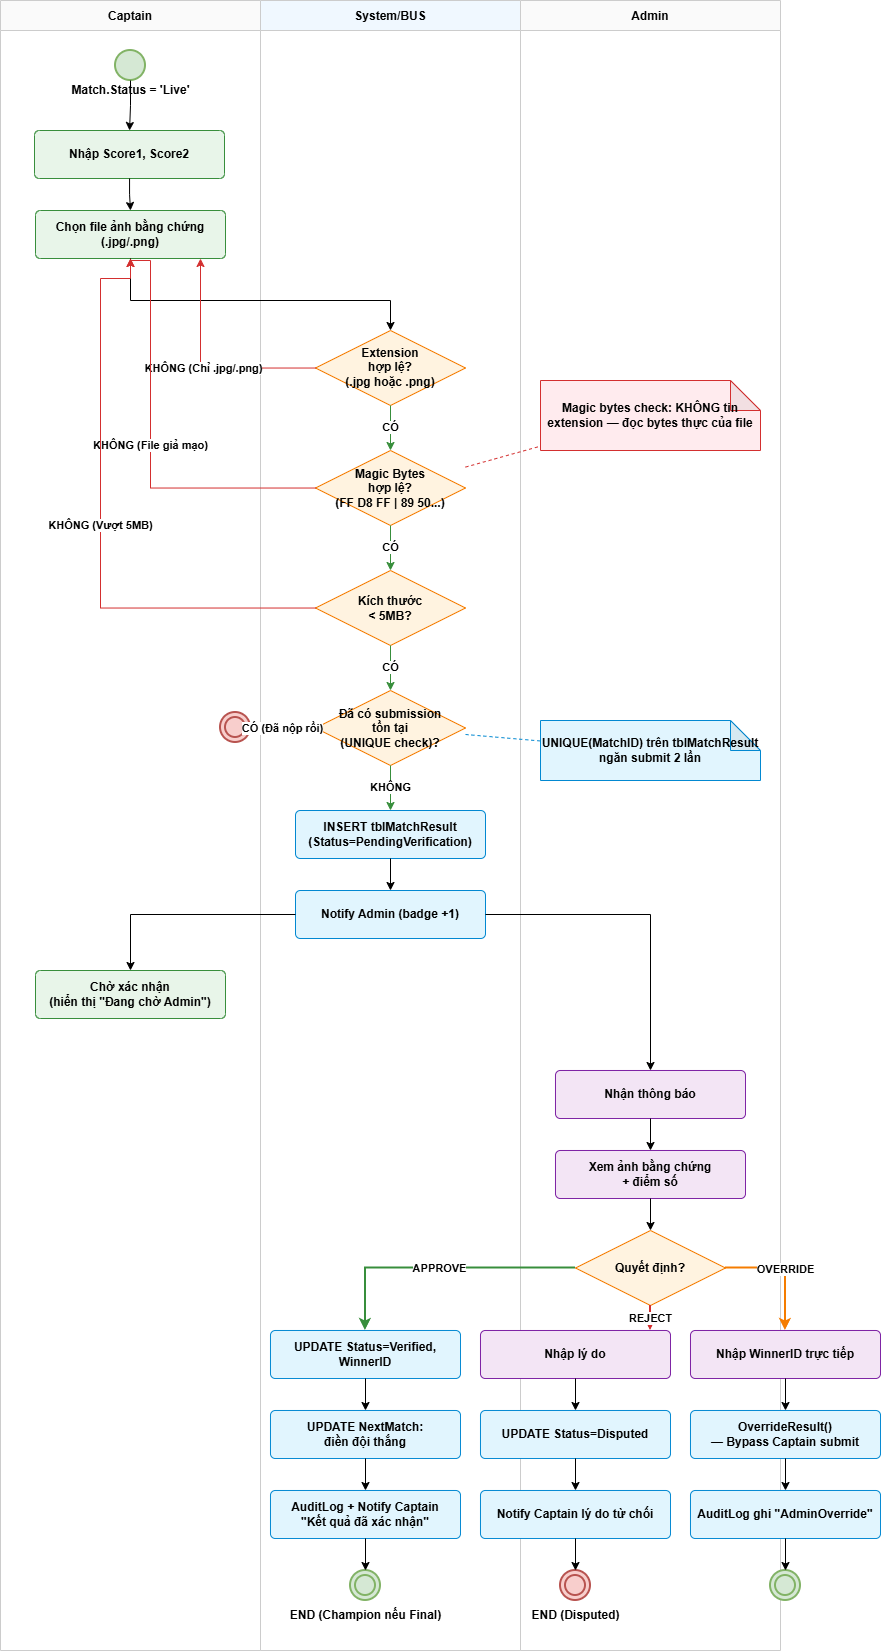

The diagram above was exported from draw.io. Its source (the exported page's mxGraphModel, read from the mxfile embedded in the PNG):
<mxGraphModel dx="1678" dy="954" grid="1" gridSize="10" guides="1" tooltips="1" connect="1" arrows="1" fold="1" page="1" pageScale="1" pageWidth="827" pageHeight="1169" math="0" shadow="0">
  <root>
    <mxCell id="0" />
    <mxCell id="1" parent="0" />
    <mxCell id="FF5R-uas7uZhIsboqqcY-1" parent="1" style="swimlane;horizontal=1;startSize=30;fillColor=#FAFAFA;strokeColor=#CCCCCC;fontStyle=1;" value="Captain" vertex="1">
      <mxGeometry height="1650" width="260" x="380" y="390" as="geometry" />
    </mxCell>
    <mxCell id="FF5R-uas7uZhIsboqqcY-8" parent="FF5R-uas7uZhIsboqqcY-1" style="shape=rectangle;rounded=1;arcSize=10;fillColor=#E8F5E9;strokeColor=#388E3C;fontColor=#000000;fontStyle=1;whiteSpace=wrap;" value="Nhập Score1, Score2" vertex="1">
      <mxGeometry height="48" width="190" x="34" y="130" as="geometry" />
    </mxCell>
    <mxCell id="FF5R-uas7uZhIsboqqcY-9" parent="FF5R-uas7uZhIsboqqcY-1" style="shape=rectangle;rounded=1;arcSize=10;fillColor=#E8F5E9;strokeColor=#388E3C;fontColor=#000000;fontStyle=1;whiteSpace=wrap;" value="Chọn file ảnh bằng chứng&#10;(.jpg/.png)" vertex="1">
      <mxGeometry height="48" width="190" x="35" y="210" as="geometry" />
    </mxCell>
    <mxCell id="FF5R-uas7uZhIsboqqcY-36" edge="1" parent="FF5R-uas7uZhIsboqqcY-1" source="FF5R-uas7uZhIsboqqcY-8" style="edgeStyle=orthogonalEdgeStyle;rounded=0;html=1;endArrow=classic;strokeColor=#000000;" target="FF5R-uas7uZhIsboqqcY-9">
      <mxGeometry relative="1" as="geometry" />
    </mxCell>
    <mxCell id="FF5R-uas7uZhIsboqqcY-2" parent="1" style="swimlane;horizontal=1;startSize=30;fillColor=#F0F8FF;strokeColor=#CCCCCC;fontStyle=1;" value="System/BUS" vertex="1">
      <mxGeometry height="1650" width="260" x="640" y="390" as="geometry" />
    </mxCell>
    <mxCell id="FF5R-uas7uZhIsboqqcY-3" parent="1" style="swimlane;horizontal=1;startSize=30;fillColor=#FAFAFA;strokeColor=#CCCCCC;fontStyle=1;" value="Admin" vertex="1">
      <mxGeometry height="1650" width="260" x="900" y="390" as="geometry" />
    </mxCell>
    <mxCell id="FF5R-uas7uZhIsboqqcY-4" parent="1" style="shape=note;whiteSpace=wrap;html=1;backgroundOutline=1;darkOpacity=0.05;fillColor=#FFEBEE;strokeColor=#D32F2F;fontColor=#000000;fontStyle=1;" value="Magic bytes check: KHÔNG tin extension — đọc bytes thực của file" vertex="1">
      <mxGeometry height="70" width="220" x="920" y="770" as="geometry" />
    </mxCell>
    <mxCell id="FF5R-uas7uZhIsboqqcY-5" parent="1" style="shape=note;whiteSpace=wrap;html=1;backgroundOutline=1;darkOpacity=0.05;fillColor=#E1F5FE;strokeColor=#0288D1;fontColor=#000000;fontStyle=1;" value="UNIQUE(MatchID) trên tblMatchResult ngăn submit 2 lần" vertex="1">
      <mxGeometry height="60" width="220" x="920" y="1110" as="geometry" />
    </mxCell>
    <mxCell id="FF5R-uas7uZhIsboqqcY-6" parent="1" style="shape=ellipse;fillColor=#D5E8D4;strokeColor=#82B366;strokeWidth=2;" value="" vertex="1">
      <mxGeometry height="30" width="30" x="495" y="440" as="geometry" />
    </mxCell>
    <mxCell id="FF5R-uas7uZhIsboqqcY-7" parent="1" style="text;html=1;strokeColor=none;fillColor=none;align=center;verticalAlign=middle;fontStyle=1;fontColor=#000000;" value="Match.Status = 'Live'" vertex="1">
      <mxGeometry height="20" width="140" x="440" y="470" as="geometry" />
    </mxCell>
    <mxCell id="FF5R-uas7uZhIsboqqcY-10" parent="1" style="shape=rhombus;fillColor=#FFF3E0;strokeColor=#F57C00;fontColor=#000000;fontStyle=1;whiteSpace=wrap;" value="Extension&#10;hợp lệ?&#10;(.jpg hoặc .png)" vertex="1">
      <mxGeometry height="75" width="150" x="695" y="720" as="geometry" />
    </mxCell>
    <mxCell id="FF5R-uas7uZhIsboqqcY-11" parent="1" style="shape=rhombus;fillColor=#FFF3E0;strokeColor=#F57C00;fontColor=#000000;fontStyle=1;whiteSpace=wrap;" value="Magic Bytes&#10;hợp lệ?&#10;(FF D8 FF | 89 50...)" vertex="1">
      <mxGeometry height="75" width="150" x="695" y="840" as="geometry" />
    </mxCell>
    <mxCell id="FF5R-uas7uZhIsboqqcY-12" parent="1" style="shape=rhombus;fillColor=#FFF3E0;strokeColor=#F57C00;fontColor=#000000;fontStyle=1;whiteSpace=wrap;" value="Kích thước&#10;&lt; 5MB?" vertex="1">
      <mxGeometry height="75" width="150" x="695" y="960" as="geometry" />
    </mxCell>
    <mxCell id="FF5R-uas7uZhIsboqqcY-13" parent="1" style="shape=rhombus;fillColor=#FFF3E0;strokeColor=#F57C00;fontColor=#000000;fontStyle=1;whiteSpace=wrap;" value="Đã có submission&#10;tồn tại&#10;(UNIQUE check)?" vertex="1">
      <mxGeometry height="75" width="150" x="695" y="1080" as="geometry" />
    </mxCell>
    <mxCell id="FF5R-uas7uZhIsboqqcY-14" parent="1" style="shape=ellipse;shape=doubleEllipse;fillColor=#F8CECC;strokeColor=#B85450;strokeWidth=2;" value="" vertex="1">
      <mxGeometry height="30" width="30" x="600" y="1102" as="geometry" />
    </mxCell>
    <mxCell id="FF5R-uas7uZhIsboqqcY-15" parent="1" style="shape=rectangle;rounded=1;arcSize=10;fillColor=#E1F5FE;strokeColor=#0288D1;fontColor=#000000;fontStyle=1;whiteSpace=wrap;" value="INSERT tblMatchResult&#10;(Status=PendingVerification)" vertex="1">
      <mxGeometry height="48" width="190" x="675" y="1200" as="geometry" />
    </mxCell>
    <mxCell id="FF5R-uas7uZhIsboqqcY-16" parent="1" style="shape=rectangle;rounded=1;arcSize=10;fillColor=#E1F5FE;strokeColor=#0288D1;fontColor=#000000;fontStyle=1;whiteSpace=wrap;" value="Notify Admin (badge +1)" vertex="1">
      <mxGeometry height="48" width="190" x="675" y="1280" as="geometry" />
    </mxCell>
    <mxCell id="FF5R-uas7uZhIsboqqcY-17" parent="1" style="shape=rectangle;rounded=1;arcSize=10;fillColor=#E8F5E9;strokeColor=#388E3C;fontColor=#000000;fontStyle=1;whiteSpace=wrap;" value="Chờ xác nhận&#10;(hiển thị &quot;Đang chờ Admin&quot;)" vertex="1">
      <mxGeometry height="48" width="190" x="415" y="1360" as="geometry" />
    </mxCell>
    <mxCell id="FF5R-uas7uZhIsboqqcY-18" parent="1" style="shape=rectangle;rounded=1;arcSize=10;fillColor=#F3E5F5;strokeColor=#7B1FA2;fontColor=#000000;fontStyle=1;whiteSpace=wrap;" value="Nhận thông báo" vertex="1">
      <mxGeometry height="48" width="190" x="935" y="1460" as="geometry" />
    </mxCell>
    <mxCell id="FF5R-uas7uZhIsboqqcY-19" parent="1" style="shape=rectangle;rounded=1;arcSize=10;fillColor=#F3E5F5;strokeColor=#7B1FA2;fontColor=#000000;fontStyle=1;whiteSpace=wrap;" value="Xem ảnh bằng chứng&#10;+ điểm số" vertex="1">
      <mxGeometry height="48" width="190" x="935" y="1540" as="geometry" />
    </mxCell>
    <mxCell id="FF5R-uas7uZhIsboqqcY-20" parent="1" style="shape=rhombus;fillColor=#FFF3E0;strokeColor=#F57C00;fontColor=#000000;fontStyle=1;whiteSpace=wrap;" value="Quyết định?" vertex="1">
      <mxGeometry height="75" width="150" x="955" y="1620" as="geometry" />
    </mxCell>
    <mxCell id="FF5R-uas7uZhIsboqqcY-21" parent="1" style="shape=rectangle;rounded=1;arcSize=10;fillColor=#E1F5FE;strokeColor=#0288D1;fontColor=#000000;fontStyle=1;whiteSpace=wrap;" value="UPDATE Status=Verified,&#10;WinnerID" vertex="1">
      <mxGeometry height="48" width="190" x="650" y="1720" as="geometry" />
    </mxCell>
    <mxCell id="FF5R-uas7uZhIsboqqcY-22" parent="1" style="shape=rectangle;rounded=1;arcSize=10;fillColor=#E1F5FE;strokeColor=#0288D1;fontColor=#000000;fontStyle=1;whiteSpace=wrap;" value="UPDATE NextMatch:&#10;điền đội thắng" vertex="1">
      <mxGeometry height="48" width="190" x="650" y="1800" as="geometry" />
    </mxCell>
    <mxCell id="FF5R-uas7uZhIsboqqcY-23" parent="1" style="shape=rectangle;rounded=1;arcSize=10;fillColor=#E1F5FE;strokeColor=#0288D1;fontColor=#000000;fontStyle=1;whiteSpace=wrap;" value="AuditLog + Notify Captain&#10;&quot;Kết quả đã xác nhận&quot;" vertex="1">
      <mxGeometry height="48" width="190" x="650" y="1880" as="geometry" />
    </mxCell>
    <mxCell id="FF5R-uas7uZhIsboqqcY-24" parent="1" style="shape=ellipse;shape=doubleEllipse;fillColor=#D5E8D4;strokeColor=#82B366;strokeWidth=2;" value="" vertex="1">
      <mxGeometry height="30" width="30" x="730" y="1960" as="geometry" />
    </mxCell>
    <mxCell id="FF5R-uas7uZhIsboqqcY-25" parent="1" style="text;html=1;strokeColor=none;fillColor=none;align=center;verticalAlign=middle;fontStyle=1;fontColor=#000000;" value="END (Champion nếu Final)" vertex="1">
      <mxGeometry height="20" width="150" x="670" y="1995" as="geometry" />
    </mxCell>
    <mxCell id="FF5R-uas7uZhIsboqqcY-26" parent="1" style="shape=rectangle;rounded=1;arcSize=10;fillColor=#F3E5F5;strokeColor=#7B1FA2;fontColor=#000000;fontStyle=1;whiteSpace=wrap;" value="Nhập lý do" vertex="1">
      <mxGeometry height="48" width="190" x="860" y="1720" as="geometry" />
    </mxCell>
    <mxCell id="FF5R-uas7uZhIsboqqcY-27" parent="1" style="shape=rectangle;rounded=1;arcSize=10;fillColor=#E1F5FE;strokeColor=#0288D1;fontColor=#000000;fontStyle=1;whiteSpace=wrap;" value="UPDATE Status=Disputed" vertex="1">
      <mxGeometry height="48" width="190" x="860" y="1800" as="geometry" />
    </mxCell>
    <mxCell id="FF5R-uas7uZhIsboqqcY-28" parent="1" style="shape=rectangle;rounded=1;arcSize=10;fillColor=#E1F5FE;strokeColor=#0288D1;fontColor=#000000;fontStyle=1;whiteSpace=wrap;" value="Notify Captain lý do từ chối" vertex="1">
      <mxGeometry height="48" width="190" x="860" y="1880" as="geometry" />
    </mxCell>
    <mxCell id="FF5R-uas7uZhIsboqqcY-29" parent="1" style="shape=ellipse;shape=doubleEllipse;fillColor=#F8CECC;strokeColor=#B85450;strokeWidth=2;" value="" vertex="1">
      <mxGeometry height="30" width="30" x="940" y="1960" as="geometry" />
    </mxCell>
    <mxCell id="FF5R-uas7uZhIsboqqcY-30" parent="1" style="text;html=1;strokeColor=none;fillColor=none;align=center;verticalAlign=middle;fontStyle=1;fontColor=#000000;" value="END (Disputed)" vertex="1">
      <mxGeometry height="20" width="130" x="890" y="1995" as="geometry" />
    </mxCell>
    <mxCell id="FF5R-uas7uZhIsboqqcY-31" parent="1" style="shape=rectangle;rounded=1;arcSize=10;fillColor=#F3E5F5;strokeColor=#7B1FA2;fontColor=#000000;fontStyle=1;whiteSpace=wrap;" value="Nhập WinnerID trực tiếp" vertex="1">
      <mxGeometry height="48" width="190" x="1070" y="1720" as="geometry" />
    </mxCell>
    <mxCell id="FF5R-uas7uZhIsboqqcY-32" parent="1" style="shape=rectangle;rounded=1;arcSize=10;fillColor=#E1F5FE;strokeColor=#0288D1;fontColor=#000000;fontStyle=1;whiteSpace=wrap;" value="OverrideResult()&#10;— Bypass Captain submit" vertex="1">
      <mxGeometry height="48" width="190" x="1070" y="1800" as="geometry" />
    </mxCell>
    <mxCell id="FF5R-uas7uZhIsboqqcY-33" parent="1" style="shape=rectangle;rounded=1;arcSize=10;fillColor=#E1F5FE;strokeColor=#0288D1;fontColor=#000000;fontStyle=1;whiteSpace=wrap;" value="AuditLog ghi &quot;AdminOverride&quot;" vertex="1">
      <mxGeometry height="48" width="190" x="1070" y="1880" as="geometry" />
    </mxCell>
    <mxCell id="FF5R-uas7uZhIsboqqcY-34" parent="1" style="shape=ellipse;shape=doubleEllipse;fillColor=#D5E8D4;strokeColor=#82B366;strokeWidth=2;" value="" vertex="1">
      <mxGeometry height="30" width="30" x="1150" y="1960" as="geometry" />
    </mxCell>
    <mxCell id="FF5R-uas7uZhIsboqqcY-35" edge="1" parent="1" source="FF5R-uas7uZhIsboqqcY-6" style="edgeStyle=orthogonalEdgeStyle;rounded=0;html=1;endArrow=classic;strokeColor=#000000;" target="FF5R-uas7uZhIsboqqcY-8">
      <mxGeometry relative="1" as="geometry" />
    </mxCell>
    <mxCell id="FF5R-uas7uZhIsboqqcY-37" edge="1" parent="1" source="FF5R-uas7uZhIsboqqcY-9" style="edgeStyle=orthogonalEdgeStyle;rounded=0;html=1;endArrow=classic;strokeColor=#000000;" target="FF5R-uas7uZhIsboqqcY-10">
      <mxGeometry relative="1" as="geometry">
        <Array as="points">
          <mxPoint x="510" y="690" />
          <mxPoint x="770" y="690" />
        </Array>
      </mxGeometry>
    </mxCell>
    <mxCell id="FF5R-uas7uZhIsboqqcY-38" edge="1" parent="1" source="FF5R-uas7uZhIsboqqcY-10" style="edgeStyle=orthogonalEdgeStyle;rounded=0;html=1;endArrow=classic;strokeColor=#D32F2F;fontColor=#000000;labelBackgroundColor=#ffffff;fontStyle=1;" target="FF5R-uas7uZhIsboqqcY-9" value="KHÔNG (Chỉ .jpg/.png)">
      <mxGeometry relative="1" as="geometry">
        <Array as="points">
          <mxPoint x="580" y="757" />
          <mxPoint x="580" y="644" />
        </Array>
      </mxGeometry>
    </mxCell>
    <mxCell id="FF5R-uas7uZhIsboqqcY-39" edge="1" parent="1" source="FF5R-uas7uZhIsboqqcY-11" style="edgeStyle=orthogonalEdgeStyle;rounded=0;html=1;endArrow=classic;strokeColor=#D32F2F;fontColor=#000000;labelBackgroundColor=#ffffff;fontStyle=1;" target="FF5R-uas7uZhIsboqqcY-9" value="KHÔNG (File giả mạo)">
      <mxGeometry relative="1" as="geometry">
        <Array as="points">
          <mxPoint x="530" y="877" />
          <mxPoint x="530" y="650" />
        </Array>
      </mxGeometry>
    </mxCell>
    <mxCell id="FF5R-uas7uZhIsboqqcY-40" edge="1" parent="1" source="FF5R-uas7uZhIsboqqcY-12" style="edgeStyle=orthogonalEdgeStyle;rounded=0;html=1;endArrow=classic;strokeColor=#D32F2F;fontColor=#000000;labelBackgroundColor=#ffffff;fontStyle=1;" target="FF5R-uas7uZhIsboqqcY-9" value="KHÔNG (Vượt 5MB)">
      <mxGeometry relative="1" as="geometry">
        <Array as="points">
          <mxPoint x="480" y="997" />
          <mxPoint x="480" y="668" />
        </Array>
      </mxGeometry>
    </mxCell>
    <mxCell id="FF5R-uas7uZhIsboqqcY-41" edge="1" parent="1" source="FF5R-uas7uZhIsboqqcY-13" style="edgeStyle=orthogonalEdgeStyle;rounded=0;html=1;endArrow=classic;strokeColor=#D32F2F;fontColor=#000000;labelBackgroundColor=#ffffff;fontStyle=1;" target="FF5R-uas7uZhIsboqqcY-14" value="CÓ (Đã nộp rồi)">
      <mxGeometry relative="1" as="geometry">
        <Array as="points">
          <mxPoint x="615" y="1117" />
        </Array>
      </mxGeometry>
    </mxCell>
    <mxCell id="FF5R-uas7uZhIsboqqcY-42" edge="1" parent="1" source="FF5R-uas7uZhIsboqqcY-10" style="edgeStyle=orthogonalEdgeStyle;rounded=0;html=1;endArrow=classic;strokeColor=#388E3C;fontColor=#000000;labelBackgroundColor=#ffffff;fontStyle=1;" target="FF5R-uas7uZhIsboqqcY-11" value="CÓ">
      <mxGeometry relative="1" as="geometry" />
    </mxCell>
    <mxCell id="FF5R-uas7uZhIsboqqcY-43" edge="1" parent="1" source="FF5R-uas7uZhIsboqqcY-11" style="edgeStyle=orthogonalEdgeStyle;rounded=0;html=1;endArrow=classic;strokeColor=#388E3C;fontColor=#000000;labelBackgroundColor=#ffffff;fontStyle=1;" target="FF5R-uas7uZhIsboqqcY-12" value="CÓ">
      <mxGeometry relative="1" as="geometry" />
    </mxCell>
    <mxCell id="FF5R-uas7uZhIsboqqcY-44" edge="1" parent="1" source="FF5R-uas7uZhIsboqqcY-12" style="edgeStyle=orthogonalEdgeStyle;rounded=0;html=1;endArrow=classic;strokeColor=#388E3C;fontColor=#000000;labelBackgroundColor=#ffffff;fontStyle=1;" target="FF5R-uas7uZhIsboqqcY-13" value="CÓ">
      <mxGeometry relative="1" as="geometry" />
    </mxCell>
    <mxCell id="FF5R-uas7uZhIsboqqcY-45" edge="1" parent="1" source="FF5R-uas7uZhIsboqqcY-13" style="edgeStyle=orthogonalEdgeStyle;rounded=0;html=1;endArrow=classic;strokeColor=#388E3C;fontColor=#000000;labelBackgroundColor=#ffffff;fontStyle=1;" target="FF5R-uas7uZhIsboqqcY-15" value="KHÔNG">
      <mxGeometry relative="1" as="geometry" />
    </mxCell>
    <mxCell id="FF5R-uas7uZhIsboqqcY-46" edge="1" parent="1" source="FF5R-uas7uZhIsboqqcY-15" style="edgeStyle=orthogonalEdgeStyle;rounded=0;html=1;endArrow=classic;strokeColor=#000000;" target="FF5R-uas7uZhIsboqqcY-16">
      <mxGeometry relative="1" as="geometry" />
    </mxCell>
    <mxCell id="FF5R-uas7uZhIsboqqcY-47" edge="1" parent="1" source="FF5R-uas7uZhIsboqqcY-16" style="edgeStyle=orthogonalEdgeStyle;rounded=0;html=1;endArrow=classic;strokeColor=#000000;" target="FF5R-uas7uZhIsboqqcY-17">
      <mxGeometry relative="1" as="geometry">
        <Array as="points">
          <mxPoint x="510" y="1304" />
        </Array>
      </mxGeometry>
    </mxCell>
    <mxCell id="FF5R-uas7uZhIsboqqcY-48" edge="1" parent="1" source="FF5R-uas7uZhIsboqqcY-16" style="edgeStyle=orthogonalEdgeStyle;rounded=0;html=1;endArrow=classic;strokeColor=#000000;" target="FF5R-uas7uZhIsboqqcY-18">
      <mxGeometry relative="1" as="geometry">
        <Array as="points">
          <mxPoint x="1030" y="1304" />
        </Array>
      </mxGeometry>
    </mxCell>
    <mxCell id="FF5R-uas7uZhIsboqqcY-49" edge="1" parent="1" source="FF5R-uas7uZhIsboqqcY-18" style="edgeStyle=orthogonalEdgeStyle;rounded=0;html=1;endArrow=classic;strokeColor=#000000;" target="FF5R-uas7uZhIsboqqcY-19">
      <mxGeometry relative="1" as="geometry" />
    </mxCell>
    <mxCell id="FF5R-uas7uZhIsboqqcY-50" edge="1" parent="1" source="FF5R-uas7uZhIsboqqcY-19" style="edgeStyle=orthogonalEdgeStyle;rounded=0;html=1;endArrow=classic;strokeColor=#000000;" target="FF5R-uas7uZhIsboqqcY-20">
      <mxGeometry relative="1" as="geometry" />
    </mxCell>
    <mxCell id="FF5R-uas7uZhIsboqqcY-51" edge="1" parent="1" source="FF5R-uas7uZhIsboqqcY-20" style="edgeStyle=orthogonalEdgeStyle;rounded=0;html=1;endArrow=classic;strokeColor=#388E3C;fontColor=#000000;labelBackgroundColor=#ffffff;fontStyle=1;strokeWidth=2;" target="FF5R-uas7uZhIsboqqcY-21" value="APPROVE">
      <mxGeometry relative="1" as="geometry">
        <Array as="points">
          <mxPoint x="745" y="1657" />
        </Array>
      </mxGeometry>
    </mxCell>
    <mxCell id="FF5R-uas7uZhIsboqqcY-52" edge="1" parent="1" source="FF5R-uas7uZhIsboqqcY-21" style="edgeStyle=orthogonalEdgeStyle;rounded=0;html=1;endArrow=classic;strokeColor=#000000;" target="FF5R-uas7uZhIsboqqcY-22">
      <mxGeometry relative="1" as="geometry" />
    </mxCell>
    <mxCell id="FF5R-uas7uZhIsboqqcY-53" edge="1" parent="1" source="FF5R-uas7uZhIsboqqcY-22" style="edgeStyle=orthogonalEdgeStyle;rounded=0;html=1;endArrow=classic;strokeColor=#000000;" target="FF5R-uas7uZhIsboqqcY-23">
      <mxGeometry relative="1" as="geometry" />
    </mxCell>
    <mxCell id="FF5R-uas7uZhIsboqqcY-54" edge="1" parent="1" source="FF5R-uas7uZhIsboqqcY-23" style="edgeStyle=orthogonalEdgeStyle;rounded=0;html=1;endArrow=classic;strokeColor=#000000;" target="FF5R-uas7uZhIsboqqcY-24">
      <mxGeometry relative="1" as="geometry" />
    </mxCell>
    <mxCell id="FF5R-uas7uZhIsboqqcY-55" edge="1" parent="1" source="FF5R-uas7uZhIsboqqcY-20" style="edgeStyle=orthogonalEdgeStyle;rounded=0;html=1;endArrow=classic;strokeColor=#D32F2F;fontColor=#000000;labelBackgroundColor=#ffffff;fontStyle=1;strokeWidth=2;" target="FF5R-uas7uZhIsboqqcY-26" value="REJECT">
      <mxGeometry relative="1" as="geometry">
        <Array as="points">
          <mxPoint x="955" y="1690" />
          <mxPoint x="955" y="1690" />
        </Array>
      </mxGeometry>
    </mxCell>
    <mxCell id="FF5R-uas7uZhIsboqqcY-56" edge="1" parent="1" source="FF5R-uas7uZhIsboqqcY-26" style="edgeStyle=orthogonalEdgeStyle;rounded=0;html=1;endArrow=classic;strokeColor=#000000;" target="FF5R-uas7uZhIsboqqcY-27">
      <mxGeometry relative="1" as="geometry" />
    </mxCell>
    <mxCell id="FF5R-uas7uZhIsboqqcY-57" edge="1" parent="1" source="FF5R-uas7uZhIsboqqcY-27" style="edgeStyle=orthogonalEdgeStyle;rounded=0;html=1;endArrow=classic;strokeColor=#000000;" target="FF5R-uas7uZhIsboqqcY-28">
      <mxGeometry relative="1" as="geometry" />
    </mxCell>
    <mxCell id="FF5R-uas7uZhIsboqqcY-58" edge="1" parent="1" source="FF5R-uas7uZhIsboqqcY-28" style="edgeStyle=orthogonalEdgeStyle;rounded=0;html=1;endArrow=classic;strokeColor=#000000;" target="FF5R-uas7uZhIsboqqcY-29">
      <mxGeometry relative="1" as="geometry" />
    </mxCell>
    <mxCell id="FF5R-uas7uZhIsboqqcY-59" edge="1" parent="1" source="FF5R-uas7uZhIsboqqcY-20" style="edgeStyle=orthogonalEdgeStyle;rounded=0;html=1;endArrow=classic;strokeColor=#F57C00;fontColor=#000000;labelBackgroundColor=#ffffff;fontStyle=1;strokeWidth=2;" target="FF5R-uas7uZhIsboqqcY-31" value="OVERRIDE">
      <mxGeometry relative="1" as="geometry">
        <Array as="points">
          <mxPoint x="1165" y="1657" />
        </Array>
      </mxGeometry>
    </mxCell>
    <mxCell id="FF5R-uas7uZhIsboqqcY-60" edge="1" parent="1" source="FF5R-uas7uZhIsboqqcY-31" style="edgeStyle=orthogonalEdgeStyle;rounded=0;html=1;endArrow=classic;strokeColor=#000000;" target="FF5R-uas7uZhIsboqqcY-32">
      <mxGeometry relative="1" as="geometry" />
    </mxCell>
    <mxCell id="FF5R-uas7uZhIsboqqcY-61" edge="1" parent="1" source="FF5R-uas7uZhIsboqqcY-32" style="edgeStyle=orthogonalEdgeStyle;rounded=0;html=1;endArrow=classic;strokeColor=#000000;" target="FF5R-uas7uZhIsboqqcY-33">
      <mxGeometry relative="1" as="geometry" />
    </mxCell>
    <mxCell id="FF5R-uas7uZhIsboqqcY-62" edge="1" parent="1" source="FF5R-uas7uZhIsboqqcY-33" style="edgeStyle=orthogonalEdgeStyle;rounded=0;html=1;endArrow=classic;strokeColor=#000000;" target="FF5R-uas7uZhIsboqqcY-34">
      <mxGeometry relative="1" as="geometry" />
    </mxCell>
    <mxCell id="FF5R-uas7uZhIsboqqcY-63" edge="1" parent="1" source="FF5R-uas7uZhIsboqqcY-11" style="edgeStyle=none;html=1;endArrow=none;dashed=1;strokeColor=#D32F2F;" target="FF5R-uas7uZhIsboqqcY-4">
      <mxGeometry relative="1" as="geometry" />
    </mxCell>
    <mxCell id="FF5R-uas7uZhIsboqqcY-64" edge="1" parent="1" source="FF5R-uas7uZhIsboqqcY-13" style="edgeStyle=none;html=1;endArrow=none;dashed=1;strokeColor=#0288D1;" target="FF5R-uas7uZhIsboqqcY-5">
      <mxGeometry relative="1" as="geometry" />
    </mxCell>
  </root>
</mxGraphModel>